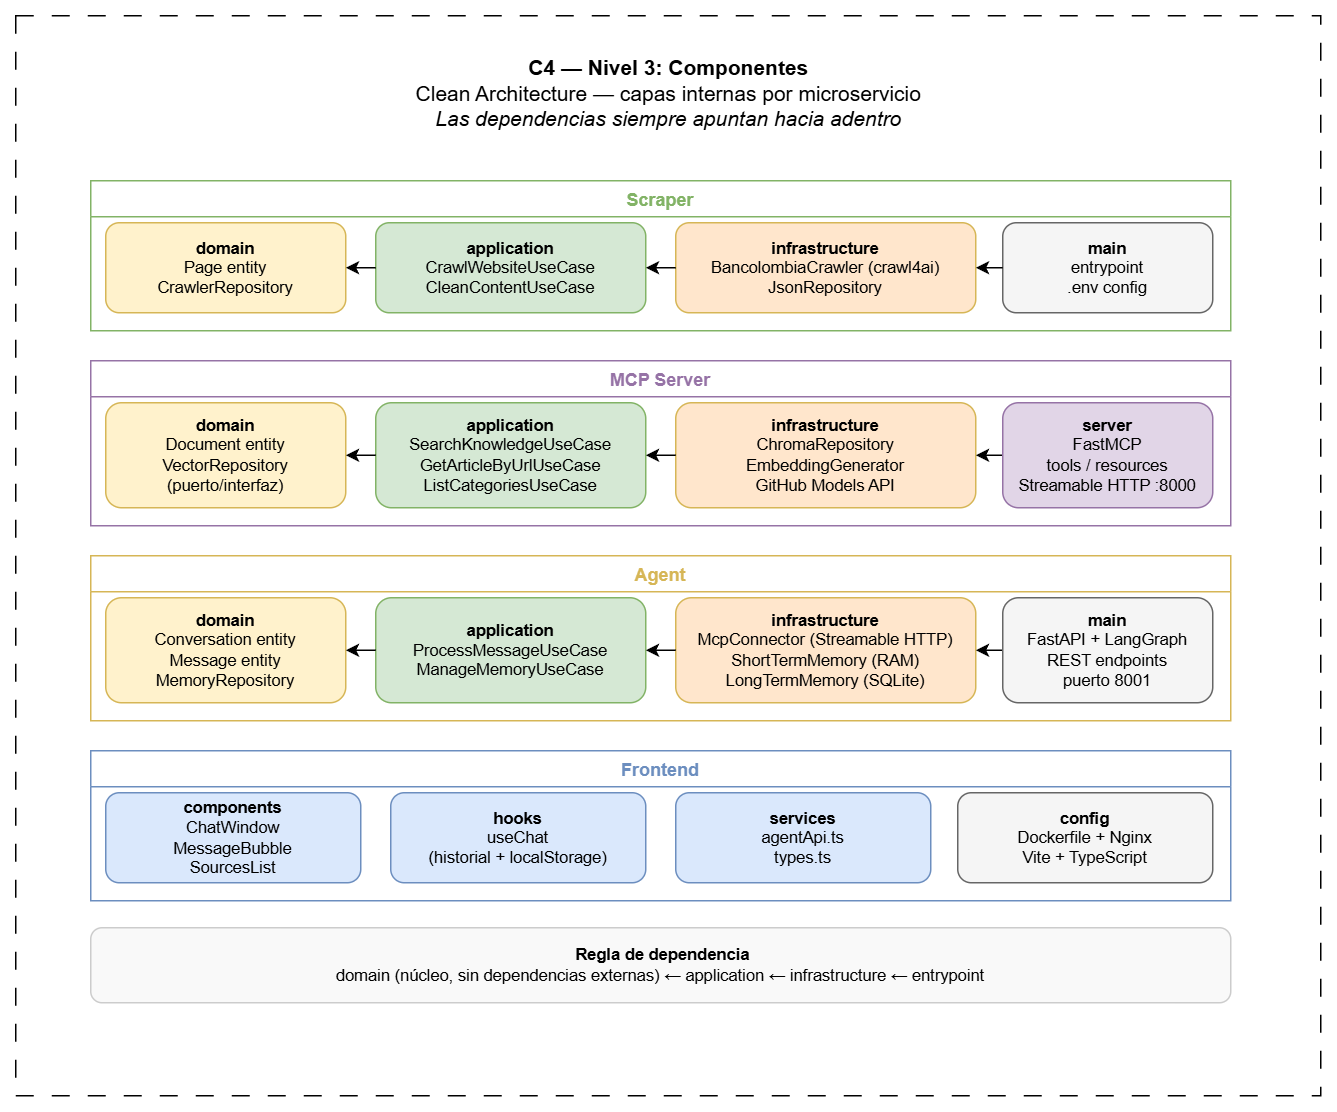

The diagram above was exported from draw.io. Its source (the exported page's mxGraphModel, read from the mxfile embedded in the PNG):
<mxGraphModel dx="1857" dy="1792" grid="1" gridSize="10" guides="1" tooltips="1" connect="1" arrows="1" fold="1" page="1" pageScale="1" pageWidth="827" pageHeight="1169" math="0" shadow="0">
  <root>
    <mxCell id="0" />
    <mxCell id="1" parent="0" />
    <mxCell id="OQ8Ibow71J60_EDdpIr4-4" parent="1" style="rounded=0;whiteSpace=wrap;html=1;dashed=1;dashPattern=12 12;" value="" vertex="1">
      <mxGeometry height="720" width="870" x="-30" y="-40" as="geometry" />
    </mxCell>
    <mxCell id="2" parent="1" style="text;html=1;fontSize=14;align=center;" value="&lt;b&gt;C4 — Nivel 3: Componentes&lt;/b&gt;&lt;br&gt;Clean Architecture — capas internas por microservicio&lt;br&gt;&lt;i&gt;Las dependencias siempre apuntan hacia adentro&lt;/i&gt;" vertex="1">
      <mxGeometry height="50" width="600" x="105" y="-20" as="geometry" />
    </mxCell>
    <mxCell id="s0" parent="1" style="swimlane;startSize=24;strokeColor=#82b366;strokeDashArray=6 3;fillColor=none;fontStyle=1;fontSize=12;fontColor=#82b366;" value="Scraper" vertex="1">
      <mxGeometry height="100" width="760" x="20" y="70" as="geometry" />
    </mxCell>
    <mxCell id="s1" parent="s0" style="rounded=1;whiteSpace=wrap;html=1;fillColor=#fff2cc;strokeColor=#d6b656;fontSize=11;" value="&lt;b&gt;domain&lt;/b&gt;&lt;br&gt;Page entity&lt;br&gt;CrawlerRepository" vertex="1">
      <mxGeometry height="60" width="160" x="10" y="28" as="geometry" />
    </mxCell>
    <mxCell id="s2" parent="s0" style="rounded=1;whiteSpace=wrap;html=1;fillColor=#d5e8d4;strokeColor=#82b366;fontSize=11;" value="&lt;b&gt;application&lt;/b&gt;&lt;br&gt;CrawlWebsiteUseCase&lt;br&gt;CleanContentUseCase" vertex="1">
      <mxGeometry height="60" width="180" x="190" y="28" as="geometry" />
    </mxCell>
    <mxCell id="s3" parent="s0" style="rounded=1;whiteSpace=wrap;html=1;fillColor=#ffe6cc;strokeColor=#d6b656;fontSize=11;" value="&lt;b&gt;infrastructure&lt;/b&gt;&lt;br&gt;BancolombiaCrawler (crawl4ai)&lt;br&gt;JsonRepository" vertex="1">
      <mxGeometry height="60" width="200" x="390" y="28" as="geometry" />
    </mxCell>
    <mxCell id="s4" parent="s0" style="rounded=1;whiteSpace=wrap;html=1;fillColor=#f5f5f5;strokeColor=#666666;fontSize=11;" value="&lt;b&gt;main&lt;/b&gt;&lt;br&gt;entrypoint&lt;br&gt;.env config" vertex="1">
      <mxGeometry height="60" width="140" x="608" y="28" as="geometry" />
    </mxCell>
    <mxCell id="sa1" edge="1" parent="s0" source="s2" style="edgeStyle=orthogonalEdgeStyle;fontSize=10;" target="s1" value="">
      <mxGeometry relative="1" as="geometry" />
    </mxCell>
    <mxCell id="sa2" edge="1" parent="s0" source="s3" style="edgeStyle=orthogonalEdgeStyle;fontSize=10;" target="s2" value="">
      <mxGeometry relative="1" as="geometry" />
    </mxCell>
    <mxCell id="sa3" edge="1" parent="s0" source="s4" style="edgeStyle=orthogonalEdgeStyle;fontSize=10;" target="s3" value="">
      <mxGeometry relative="1" as="geometry" />
    </mxCell>
    <mxCell id="m0" parent="1" style="swimlane;startSize=24;strokeColor=#9673a6;strokeDashArray=6 3;fillColor=none;fontStyle=1;fontSize=12;fontColor=#9673a6;" value="MCP Server" vertex="1">
      <mxGeometry height="110" width="760" x="20" y="190" as="geometry" />
    </mxCell>
    <mxCell id="m1" parent="m0" style="rounded=1;whiteSpace=wrap;html=1;fillColor=#fff2cc;strokeColor=#d6b656;fontSize=11;" value="&lt;b&gt;domain&lt;/b&gt;&lt;br&gt;Document entity&lt;br&gt;VectorRepository&lt;br&gt;(puerto/interfaz)" vertex="1">
      <mxGeometry height="70" width="160" x="10" y="28" as="geometry" />
    </mxCell>
    <mxCell id="m2" parent="m0" style="rounded=1;whiteSpace=wrap;html=1;fillColor=#d5e8d4;strokeColor=#82b366;fontSize=11;" value="&lt;b&gt;application&lt;/b&gt;&lt;br&gt;SearchKnowledgeUseCase&lt;br&gt;GetArticleByUrlUseCase&lt;br&gt;ListCategoriesUseCase" vertex="1">
      <mxGeometry height="70" width="180" x="190" y="28" as="geometry" />
    </mxCell>
    <mxCell id="m3" parent="m0" style="rounded=1;whiteSpace=wrap;html=1;fillColor=#ffe6cc;strokeColor=#d6b656;fontSize=11;" value="&lt;b&gt;infrastructure&lt;/b&gt;&lt;br&gt;ChromaRepository&lt;br&gt;EmbeddingGenerator&lt;br&gt;GitHub Models API" vertex="1">
      <mxGeometry height="70" width="200" x="390" y="28" as="geometry" />
    </mxCell>
    <mxCell id="OQ8Ibow71J60_EDdpIr4-6" edge="1" parent="m0" source="m4" style="edgeStyle=orthogonalEdgeStyle;rounded=0;orthogonalLoop=1;jettySize=auto;html=1;exitX=0;exitY=0.5;exitDx=0;exitDy=0;entryX=1;entryY=0.5;entryDx=0;entryDy=0;" target="m3">
      <mxGeometry relative="1" as="geometry" />
    </mxCell>
    <mxCell id="m4" parent="m0" style="rounded=1;whiteSpace=wrap;html=1;fillColor=#e1d5e7;strokeColor=#9673a6;fontSize=11;" value="&lt;b&gt;server&lt;/b&gt;&lt;br&gt;FastMCP&lt;br&gt;tools / resources&lt;br&gt;Streamable HTTP :8000" vertex="1">
      <mxGeometry height="70" width="140" x="608" y="28" as="geometry" />
    </mxCell>
    <mxCell id="ma1" edge="1" parent="m0" source="m2" style="edgeStyle=orthogonalEdgeStyle;fontSize=10;" target="m1" value="">
      <mxGeometry relative="1" as="geometry" />
    </mxCell>
    <mxCell id="ma2" edge="1" parent="m0" source="m3" style="edgeStyle=orthogonalEdgeStyle;fontSize=10;" target="m2" value="">
      <mxGeometry relative="1" as="geometry" />
    </mxCell>
    <mxCell id="a0" parent="1" style="swimlane;startSize=24;strokeColor=#d6b656;strokeDashArray=6 3;fillColor=none;fontStyle=1;fontSize=12;fontColor=#d6b656;" value="Agent" vertex="1">
      <mxGeometry height="110" width="760" x="20" y="320" as="geometry" />
    </mxCell>
    <mxCell id="a1" parent="a0" style="rounded=1;whiteSpace=wrap;html=1;fillColor=#fff2cc;strokeColor=#d6b656;fontSize=11;" value="&lt;b&gt;domain&lt;/b&gt;&lt;br&gt;Conversation entity&lt;br&gt;Message entity&lt;br&gt;MemoryRepository" vertex="1">
      <mxGeometry height="70" width="160" x="10" y="28" as="geometry" />
    </mxCell>
    <mxCell id="a2" parent="a0" style="rounded=1;whiteSpace=wrap;html=1;fillColor=#d5e8d4;strokeColor=#82b366;fontSize=11;" value="&lt;b&gt;application&lt;/b&gt;&lt;br&gt;ProcessMessageUseCase&lt;br&gt;ManageMemoryUseCase" vertex="1">
      <mxGeometry height="70" width="180" x="190" y="28" as="geometry" />
    </mxCell>
    <mxCell id="a3" parent="a0" style="rounded=1;whiteSpace=wrap;html=1;fillColor=#ffe6cc;strokeColor=#d6b656;fontSize=11;" value="&lt;b&gt;infrastructure&lt;/b&gt;&lt;br&gt;McpConnector (Streamable HTTP)&lt;br&gt;ShortTermMemory (RAM)&lt;br&gt;LongTermMemory (SQLite)" vertex="1">
      <mxGeometry height="70" width="200" x="390" y="28" as="geometry" />
    </mxCell>
    <mxCell id="OQ8Ibow71J60_EDdpIr4-5" edge="1" parent="a0" source="a4" style="edgeStyle=orthogonalEdgeStyle;rounded=0;orthogonalLoop=1;jettySize=auto;html=1;exitX=0;exitY=0.5;exitDx=0;exitDy=0;entryX=1;entryY=0.5;entryDx=0;entryDy=0;" target="a3">
      <mxGeometry relative="1" as="geometry" />
    </mxCell>
    <mxCell id="a4" parent="a0" style="rounded=1;whiteSpace=wrap;html=1;fillColor=#f5f5f5;strokeColor=#666666;fontSize=11;" value="&lt;b&gt;main&lt;/b&gt;&lt;br&gt;FastAPI + LangGraph&lt;br&gt;REST endpoints&lt;br&gt;puerto 8001" vertex="1">
      <mxGeometry height="70" width="140" x="608" y="28" as="geometry" />
    </mxCell>
    <mxCell id="aa1" edge="1" parent="a0" source="a2" style="edgeStyle=orthogonalEdgeStyle;fontSize=10;" target="a1" value="">
      <mxGeometry relative="1" as="geometry" />
    </mxCell>
    <mxCell id="aa2" edge="1" parent="a0" source="a3" style="edgeStyle=orthogonalEdgeStyle;fontSize=10;" target="a2" value="">
      <mxGeometry relative="1" as="geometry" />
    </mxCell>
    <mxCell id="f0" parent="1" style="swimlane;startSize=24;strokeColor=#6c8ebf;strokeDashArray=6 3;fillColor=none;fontStyle=1;fontSize=12;fontColor=#6c8ebf;" value="Frontend" vertex="1">
      <mxGeometry height="100" width="760" x="20" y="450" as="geometry" />
    </mxCell>
    <mxCell id="f1" parent="f0" style="rounded=1;whiteSpace=wrap;html=1;fillColor=#dae8fc;strokeColor=#6c8ebf;fontSize=11;" value="&lt;b&gt;components&lt;/b&gt;&lt;br&gt;ChatWindow&lt;br&gt;MessageBubble&lt;br&gt;SourcesList" vertex="1">
      <mxGeometry height="60" width="170" x="10" y="28" as="geometry" />
    </mxCell>
    <mxCell id="f2" parent="f0" style="rounded=1;whiteSpace=wrap;html=1;fillColor=#dae8fc;strokeColor=#6c8ebf;fontSize=11;" value="&lt;b&gt;hooks&lt;/b&gt;&lt;br&gt;useChat&lt;br&gt;(historial + localStorage)" vertex="1">
      <mxGeometry height="60" width="170" x="200" y="28" as="geometry" />
    </mxCell>
    <mxCell id="f3" parent="f0" style="rounded=1;whiteSpace=wrap;html=1;fillColor=#dae8fc;strokeColor=#6c8ebf;fontSize=11;" value="&lt;b&gt;services&lt;/b&gt;&lt;br&gt;agentApi.ts&lt;br&gt;types.ts" vertex="1">
      <mxGeometry height="60" width="170" x="390" y="28" as="geometry" />
    </mxCell>
    <mxCell id="f4" parent="f0" style="rounded=1;whiteSpace=wrap;html=1;fillColor=#f5f5f5;strokeColor=#666666;fontSize=11;" value="&lt;b&gt;config&lt;/b&gt;&lt;br&gt;Dockerfile + Nginx&lt;br&gt;Vite + TypeScript" vertex="1">
      <mxGeometry height="60" width="170" x="578" y="28" as="geometry" />
    </mxCell>
    <mxCell id="ley" parent="1" style="rounded=1;whiteSpace=wrap;html=1;fillColor=#f9f9f9;strokeColor=#cccccc;fontSize=11;" value="&lt;b&gt;&amp;nbsp;Regla de dependencia&lt;/b&gt;&lt;br&gt;domain (núcleo, sin dependencias externas) ← application ← infrastructure ← entrypoint" vertex="1">
      <mxGeometry height="50" width="760" x="20" y="568" as="geometry" />
    </mxCell>
  </root>
</mxGraphModel>